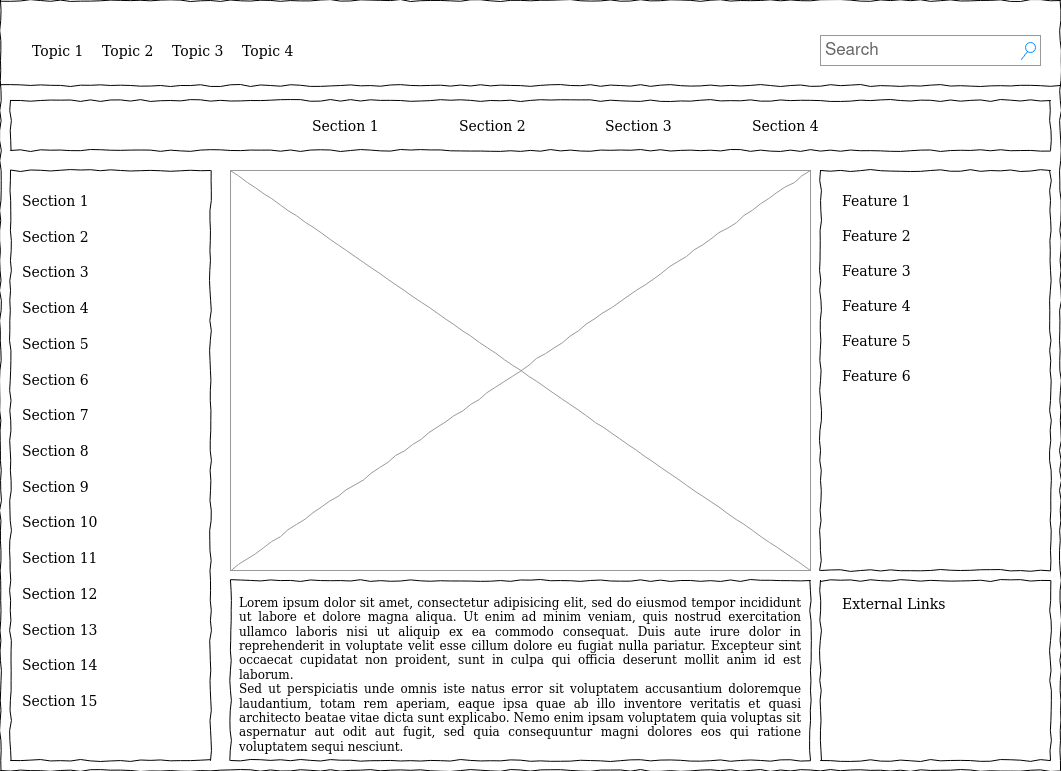

The diagram above was exported from draw.io. Its source (the exported page's mxGraphModel, read from the mxfile embedded in the PNG):
<mxGraphModel dx="1360" dy="795" grid="1" gridSize="10" guides="1" tooltips="1" connect="1" arrows="1" fold="1" page="1" pageScale="1" pageWidth="1100" pageHeight="850" background="none" math="0" shadow="0">
  <root>
    <mxCell id="0" />
    <mxCell id="1" parent="0" />
    <mxCell id="677b7b8949515195-1" value="" style="whiteSpace=wrap;html=1;rounded=0;shadow=0;labelBackgroundColor=none;strokeColor=#000000;strokeWidth=1;fillColor=none;fontFamily=Verdana;fontSize=12;fontColor=#000000;align=center;comic=1;" parent="1" vertex="1">
      <mxGeometry x="20" y="60" width="1060" height="770" as="geometry" />
    </mxCell>
    <mxCell id="677b7b8949515195-3" value="Search" style="strokeWidth=1;shadow=0;dashed=0;align=center;html=1;shape=mxgraph.mockup.forms.searchBox;strokeColor=#999999;mainText=;strokeColor2=#008cff;fontColor=#666666;fontSize=17;align=left;spacingLeft=3;rounded=0;labelBackgroundColor=none;comic=1;" parent="1" vertex="1">
      <mxGeometry x="840" y="95" width="220" height="30" as="geometry" />
    </mxCell>
    <mxCell id="677b7b8949515195-4" value="Topic 1" style="text;html=1;points=[];align=left;verticalAlign=top;spacingTop=-4;fontSize=14;fontFamily=Verdana" parent="1" vertex="1">
      <mxGeometry x="50" y="100" width="60" height="20" as="geometry" />
    </mxCell>
    <mxCell id="677b7b8949515195-5" value="Topic 2" style="text;html=1;points=[];align=left;verticalAlign=top;spacingTop=-4;fontSize=14;fontFamily=Verdana" parent="1" vertex="1">
      <mxGeometry x="120" y="100" width="60" height="20" as="geometry" />
    </mxCell>
    <mxCell id="677b7b8949515195-6" value="Topic 3" style="text;html=1;points=[];align=left;verticalAlign=top;spacingTop=-4;fontSize=14;fontFamily=Verdana" parent="1" vertex="1">
      <mxGeometry x="190" y="100" width="60" height="20" as="geometry" />
    </mxCell>
    <mxCell id="677b7b8949515195-7" value="Topic 4" style="text;html=1;points=[];align=left;verticalAlign=top;spacingTop=-4;fontSize=14;fontFamily=Verdana" parent="1" vertex="1">
      <mxGeometry x="260" y="100" width="60" height="20" as="geometry" />
    </mxCell>
    <mxCell id="677b7b8949515195-8" value="" style="whiteSpace=wrap;html=1;rounded=0;shadow=0;labelBackgroundColor=none;strokeWidth=1;fillColor=none;fontFamily=Verdana;fontSize=12;align=center;comic=1;" parent="1" vertex="1">
      <mxGeometry x="30" y="230" width="200" height="590" as="geometry" />
    </mxCell>
    <mxCell id="677b7b8949515195-9" value="" style="line;strokeWidth=1;html=1;rounded=0;shadow=0;labelBackgroundColor=none;fillColor=none;fontFamily=Verdana;fontSize=14;fontColor=#000000;align=center;comic=1;" parent="1" vertex="1">
      <mxGeometry x="20" y="140" width="1060" height="10" as="geometry" />
    </mxCell>
    <mxCell id="677b7b8949515195-10" value="" style="whiteSpace=wrap;html=1;rounded=0;shadow=0;labelBackgroundColor=none;strokeWidth=1;fillColor=none;fontFamily=Verdana;fontSize=12;align=center;comic=1;" parent="1" vertex="1">
      <mxGeometry x="30" y="160" width="1040" height="50" as="geometry" />
    </mxCell>
    <mxCell id="677b7b8949515195-11" value="Section 1" style="text;html=1;points=[];align=left;verticalAlign=top;spacingTop=-4;fontSize=14;fontFamily=Verdana" parent="1" vertex="1">
      <mxGeometry x="330" y="175" width="60" height="20" as="geometry" />
    </mxCell>
    <mxCell id="677b7b8949515195-12" value="Section 2" style="text;html=1;points=[];align=left;verticalAlign=top;spacingTop=-4;fontSize=14;fontFamily=Verdana" parent="1" vertex="1">
      <mxGeometry x="477" y="175" width="60" height="20" as="geometry" />
    </mxCell>
    <mxCell id="677b7b8949515195-13" value="Section 3" style="text;html=1;points=[];align=left;verticalAlign=top;spacingTop=-4;fontSize=14;fontFamily=Verdana" parent="1" vertex="1">
      <mxGeometry x="623" y="175" width="60" height="20" as="geometry" />
    </mxCell>
    <mxCell id="677b7b8949515195-14" value="Section 4" style="text;html=1;points=[];align=left;verticalAlign=top;spacingTop=-4;fontSize=14;fontFamily=Verdana" parent="1" vertex="1">
      <mxGeometry x="770" y="175" width="60" height="20" as="geometry" />
    </mxCell>
    <mxCell id="677b7b8949515195-15" value="&lt;div style=&quot;text-align: justify&quot;&gt;&lt;span&gt;Lorem ipsum dolor sit amet, consectetur adipisicing elit, sed do eiusmod tempor incididunt ut labore et dolore magna aliqua. Ut enim ad minim veniam, quis nostrud exercitation ullamco laboris nisi ut aliquip ex ea commodo consequat. Duis aute irure dolor in reprehenderit in voluptate velit esse cillum dolore eu fugiat nulla pariatur. Excepteur sint occaecat cupidatat non proident, sunt in culpa qui officia deserunt mollit anim id est laborum.&lt;/span&gt;&lt;/div&gt;&lt;div style=&quot;text-align: justify&quot;&gt;&lt;span&gt;Sed ut perspiciatis unde omnis iste natus error sit voluptatem accusantium doloremque laudantium, totam rem aperiam, eaque ipsa quae ab illo inventore veritatis et quasi architecto beatae vitae dicta sunt explicabo. Nemo enim ipsam voluptatem quia voluptas sit aspernatur aut odit aut fugit, sed quia consequuntur magni dolores eos qui ratione voluptatem sequi nesciunt.&amp;nbsp;&lt;/span&gt;&lt;/div&gt;" style="whiteSpace=wrap;html=1;rounded=0;shadow=0;labelBackgroundColor=none;strokeWidth=1;fillColor=none;fontFamily=Verdana;fontSize=12;align=center;verticalAlign=top;spacing=10;comic=1;" parent="1" vertex="1">
      <mxGeometry x="250" y="640" width="580" height="180" as="geometry" />
    </mxCell>
    <mxCell id="677b7b8949515195-16" value="" style="verticalLabelPosition=bottom;shadow=0;dashed=0;align=center;html=1;verticalAlign=top;strokeWidth=1;shape=mxgraph.mockup.graphics.simpleIcon;strokeColor=#999999;rounded=0;labelBackgroundColor=none;fontFamily=Verdana;fontSize=14;fontColor=#000000;comic=1;" parent="1" vertex="1">
      <mxGeometry x="250" y="230" width="580" height="400" as="geometry" />
    </mxCell>
    <mxCell id="677b7b8949515195-25" value="" style="whiteSpace=wrap;html=1;rounded=0;shadow=0;labelBackgroundColor=none;strokeWidth=1;fillColor=none;fontFamily=Verdana;fontSize=12;align=center;comic=1;" parent="1" vertex="1">
      <mxGeometry x="840" y="230" width="230" height="400" as="geometry" />
    </mxCell>
    <mxCell id="677b7b8949515195-26" value="" style="whiteSpace=wrap;html=1;rounded=0;shadow=0;labelBackgroundColor=none;strokeWidth=1;fillColor=none;fontFamily=Verdana;fontSize=12;align=center;comic=1;" parent="1" vertex="1">
      <mxGeometry x="840" y="640" width="230" height="180" as="geometry" />
    </mxCell>
    <mxCell id="677b7b8949515195-27" value="Section 1" style="text;html=1;points=[];align=left;verticalAlign=top;spacingTop=-4;fontSize=14;fontFamily=Verdana" parent="1" vertex="1">
      <mxGeometry x="40" y="250" width="170" height="20" as="geometry" />
    </mxCell>
    <mxCell id="677b7b8949515195-28" value="Section 2" style="text;html=1;points=[];align=left;verticalAlign=top;spacingTop=-4;fontSize=14;fontFamily=Verdana" parent="1" vertex="1">
      <mxGeometry x="40" y="286" width="170" height="20" as="geometry" />
    </mxCell>
    <mxCell id="677b7b8949515195-29" value="Section 3" style="text;html=1;points=[];align=left;verticalAlign=top;spacingTop=-4;fontSize=14;fontFamily=Verdana" parent="1" vertex="1">
      <mxGeometry x="40" y="321" width="170" height="20" as="geometry" />
    </mxCell>
    <mxCell id="677b7b8949515195-30" value="Section 4" style="text;html=1;points=[];align=left;verticalAlign=top;spacingTop=-4;fontSize=14;fontFamily=Verdana" parent="1" vertex="1">
      <mxGeometry x="40" y="357" width="170" height="20" as="geometry" />
    </mxCell>
    <mxCell id="677b7b8949515195-31" value="Section 7" style="text;html=1;points=[];align=left;verticalAlign=top;spacingTop=-4;fontSize=14;fontFamily=Verdana" parent="1" vertex="1">
      <mxGeometry x="40" y="464" width="170" height="20" as="geometry" />
    </mxCell>
    <mxCell id="677b7b8949515195-32" value="Section 8" style="text;html=1;points=[];align=left;verticalAlign=top;spacingTop=-4;fontSize=14;fontFamily=Verdana" parent="1" vertex="1">
      <mxGeometry x="40" y="500" width="170" height="20" as="geometry" />
    </mxCell>
    <mxCell id="677b7b8949515195-33" value="Section 9" style="text;html=1;points=[];align=left;verticalAlign=top;spacingTop=-4;fontSize=14;fontFamily=Verdana" parent="1" vertex="1">
      <mxGeometry x="40" y="536" width="170" height="20" as="geometry" />
    </mxCell>
    <mxCell id="677b7b8949515195-34" value="Section 10" style="text;html=1;points=[];align=left;verticalAlign=top;spacingTop=-4;fontSize=14;fontFamily=Verdana" parent="1" vertex="1">
      <mxGeometry x="40" y="571" width="170" height="20" as="geometry" />
    </mxCell>
    <mxCell id="677b7b8949515195-35" value="Section 11" style="text;html=1;points=[];align=left;verticalAlign=top;spacingTop=-4;fontSize=14;fontFamily=Verdana" parent="1" vertex="1">
      <mxGeometry x="40" y="607" width="170" height="20" as="geometry" />
    </mxCell>
    <mxCell id="677b7b8949515195-36" value="Section 12" style="text;html=1;points=[];align=left;verticalAlign=top;spacingTop=-4;fontSize=14;fontFamily=Verdana" parent="1" vertex="1">
      <mxGeometry x="40" y="643" width="170" height="20" as="geometry" />
    </mxCell>
    <mxCell id="677b7b8949515195-37" value="Section 13" style="text;html=1;points=[];align=left;verticalAlign=top;spacingTop=-4;fontSize=14;fontFamily=Verdana" parent="1" vertex="1">
      <mxGeometry x="40" y="679" width="170" height="20" as="geometry" />
    </mxCell>
    <mxCell id="677b7b8949515195-38" value="Section 14" style="text;html=1;points=[];align=left;verticalAlign=top;spacingTop=-4;fontSize=14;fontFamily=Verdana" parent="1" vertex="1">
      <mxGeometry x="40" y="714" width="170" height="20" as="geometry" />
    </mxCell>
    <mxCell id="677b7b8949515195-39" value="Section 5" style="text;html=1;points=[];align=left;verticalAlign=top;spacingTop=-4;fontSize=14;fontFamily=Verdana" parent="1" vertex="1">
      <mxGeometry x="40" y="393" width="170" height="20" as="geometry" />
    </mxCell>
    <mxCell id="677b7b8949515195-40" value="Section 6" style="text;html=1;points=[];align=left;verticalAlign=top;spacingTop=-4;fontSize=14;fontFamily=Verdana" parent="1" vertex="1">
      <mxGeometry x="40" y="429" width="170" height="20" as="geometry" />
    </mxCell>
    <mxCell id="677b7b8949515195-41" value="Section 15" style="text;html=1;points=[];align=left;verticalAlign=top;spacingTop=-4;fontSize=14;fontFamily=Verdana" parent="1" vertex="1">
      <mxGeometry x="40" y="750" width="170" height="20" as="geometry" />
    </mxCell>
    <mxCell id="677b7b8949515195-42" value="External Links" style="text;html=1;points=[];align=left;verticalAlign=top;spacingTop=-4;fontSize=14;fontFamily=Verdana" parent="1" vertex="1">
      <mxGeometry x="860" y="653" width="170" height="20" as="geometry" />
    </mxCell>
    <mxCell id="677b7b8949515195-44" value="Feature 1" style="text;html=1;points=[];align=left;verticalAlign=top;spacingTop=-4;fontSize=14;fontFamily=Verdana" parent="1" vertex="1">
      <mxGeometry x="860" y="250" width="170" height="20" as="geometry" />
    </mxCell>
    <mxCell id="677b7b8949515195-45" value="Feature 2" style="text;html=1;points=[];align=left;verticalAlign=top;spacingTop=-4;fontSize=14;fontFamily=Verdana" parent="1" vertex="1">
      <mxGeometry x="860" y="285" width="170" height="20" as="geometry" />
    </mxCell>
    <mxCell id="677b7b8949515195-46" value="Feature 3" style="text;html=1;points=[];align=left;verticalAlign=top;spacingTop=-4;fontSize=14;fontFamily=Verdana" parent="1" vertex="1">
      <mxGeometry x="860" y="320" width="170" height="20" as="geometry" />
    </mxCell>
    <mxCell id="677b7b8949515195-47" value="Feature 4" style="text;html=1;points=[];align=left;verticalAlign=top;spacingTop=-4;fontSize=14;fontFamily=Verdana" parent="1" vertex="1">
      <mxGeometry x="860" y="355" width="170" height="20" as="geometry" />
    </mxCell>
    <mxCell id="677b7b8949515195-48" value="Feature 5" style="text;html=1;points=[];align=left;verticalAlign=top;spacingTop=-4;fontSize=14;fontFamily=Verdana" parent="1" vertex="1">
      <mxGeometry x="860" y="390" width="170" height="20" as="geometry" />
    </mxCell>
    <mxCell id="677b7b8949515195-49" value="Feature 6" style="text;html=1;points=[];align=left;verticalAlign=top;spacingTop=-4;fontSize=14;fontFamily=Verdana" parent="1" vertex="1">
      <mxGeometry x="860" y="425" width="170" height="20" as="geometry" />
    </mxCell>
  </root>
</mxGraphModel>